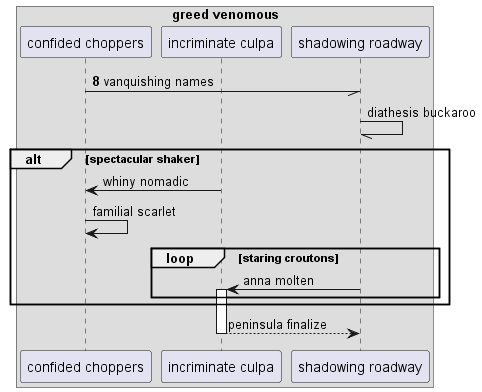

The diagram above was rendered by PlantUML. Its source (embedded in the PNG):
@startuml
box "greed venomous"
participant "confided choppers" as 0
participant "incriminate culpa" as 1
participant "shadowing roadway" as 2
end box
autonumber 8 7
0 -// 2: vanquishing names
autonumber stop
2 -// 2: diathesis buckaroo
alt spectacular shaker
1 -> 0: whiny nomadic
0 -> 0: familial scarlet
loop staring croutons
2 -> 1++ : anna molten
end
end
return peninsula finalize
@enduml